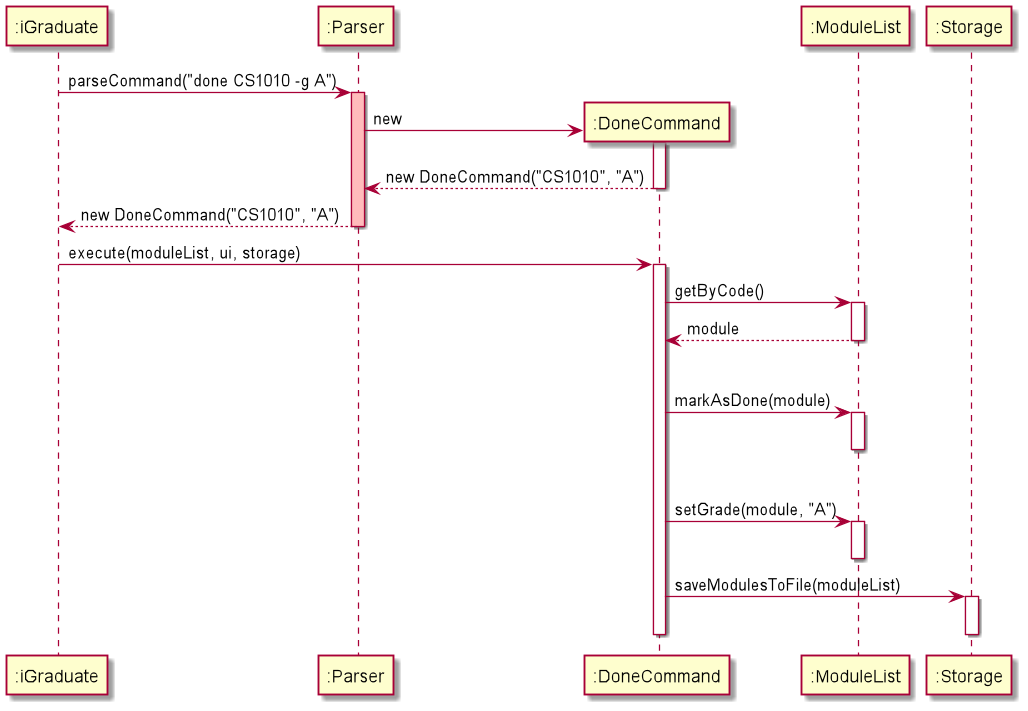

The diagram above was rendered by PlantUML. Its source (embedded in the PNG):
@startuml
participant ":iGraduate" as iGraduate
participant ":Parser" as Parser
participant ":DoneCommand" as DoneCommand
participant ":ModuleList" as ModuleList
participant ":Storage" as Storage

iGraduate -> Parser: parseCommand("done CS1010 -g A")
activate Parser #FFBBBB

create DoneCommand
Parser -> DoneCommand: new
activate DoneCommand
DoneCommand --> Parser: new DoneCommand("CS1010", "A")
deactivate DoneCommand

Parser --> iGraduate: new DoneCommand("CS1010", "A")
deactivate Parser

iGraduate -> DoneCommand: execute(moduleList, ui, storage)
activate DoneCommand

DoneCommand -> ModuleList: getByCode()
activate ModuleList
ModuleList --> DoneCommand: module
deactivate ModuleList

ModuleList -[hidden]-> ModuleList
DoneCommand -> ModuleList: markAsDone(module)
activate ModuleList
deactivate ModuleList

ModuleList -[hidden]-> ModuleList
DoneCommand -> ModuleList: setGrade(module, "A")
activate ModuleList
deactivate ModuleList

DoneCommand -> Storage: saveModulesToFile(moduleList)
activate Storage
deactivate Storage

deactivate DoneCommand
@enduml